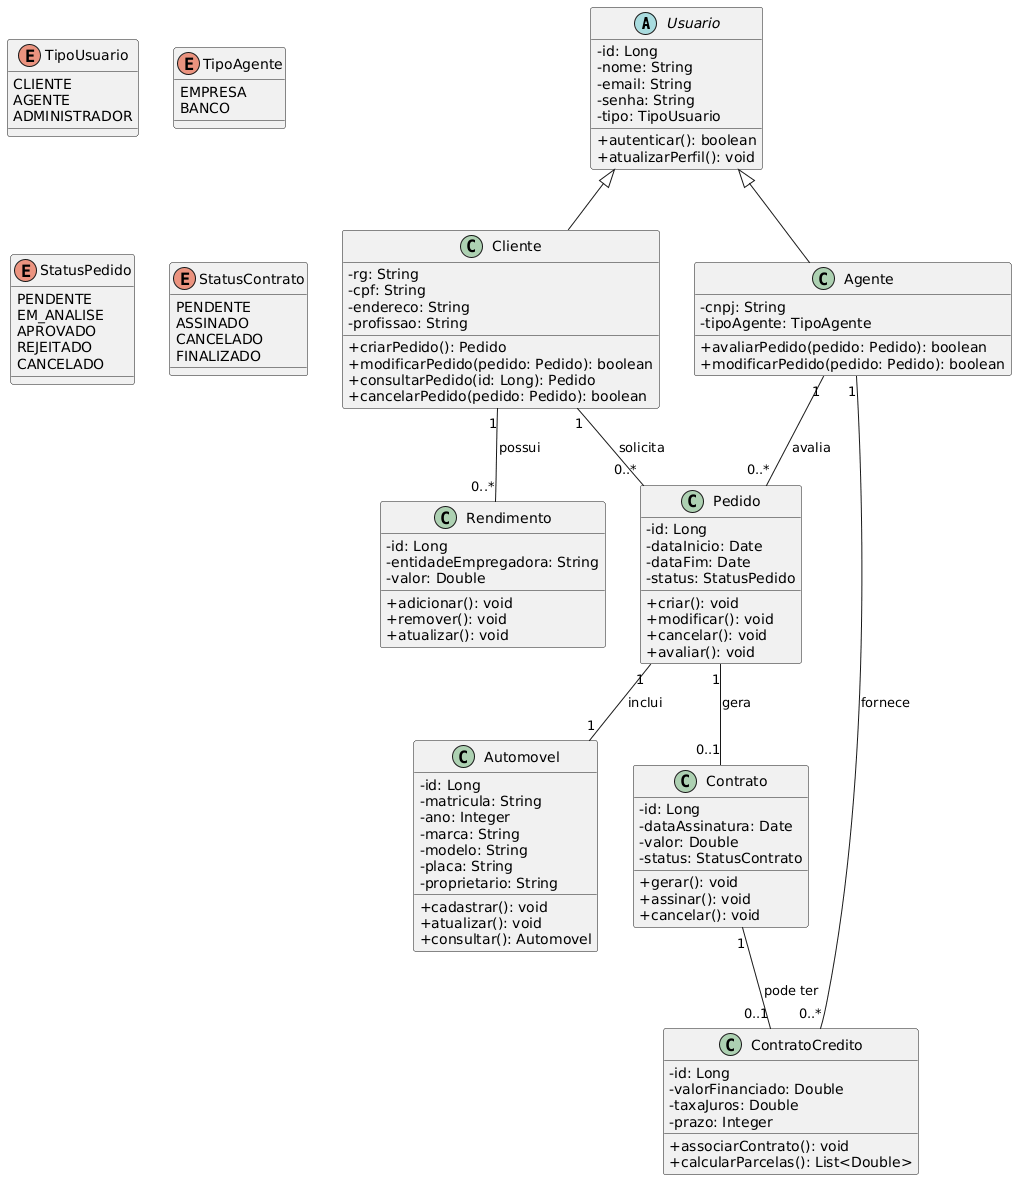

The diagram above was rendered by PlantUML. Its source (embedded in the PNG):
@startuml
skinparam classAttributeIconSize 0
skinparam classFontStyle bold
skinparam classAttributeFontStyle normal

abstract class Usuario {
-id: Long
-nome: String
-email: String
-senha: String
-tipo: TipoUsuario
+autenticar(): boolean
+atualizarPerfil(): void
}

class Cliente extends Usuario {
-rg: String
-cpf: String
-endereco: String
-profissao: String
+criarPedido(): Pedido
+modificarPedido(pedido: Pedido): boolean
+consultarPedido(id: Long): Pedido
+cancelarPedido(pedido: Pedido): boolean
}

class Agente extends Usuario {
-cnpj: String
-tipoAgente: TipoAgente
+avaliarPedido(pedido: Pedido): boolean
+modificarPedido(pedido: Pedido): boolean
}

class Rendimento {
-id: Long
-entidadeEmpregadora: String
-valor: Double
+adicionar(): void
+remover(): void
+atualizar(): void
}

class Automovel {
-id: Long
-matricula: String
-ano: Integer
-marca: String
-modelo: String
-placa: String
-proprietario: String
+cadastrar(): void
+atualizar(): void
+consultar(): Automovel
}

class Pedido {
-id: Long
-dataInicio: Date
-dataFim: Date
-status: StatusPedido
+criar(): void
+modificar(): void
+cancelar(): void
+avaliar(): void
}

class Contrato {
-id: Long
-dataAssinatura: Date
-valor: Double
-status: StatusContrato
+gerar(): void
+assinar(): void
+cancelar(): void
}

class ContratoCredito {
-id: Long
-valorFinanciado: Double
-taxaJuros: Double
-prazo: Integer
+associarContrato(): void
+calcularParcelas(): List<Double>
}

enum TipoUsuario {
CLIENTE
AGENTE
ADMINISTRADOR
}

enum TipoAgente {
EMPRESA
BANCO
}

enum StatusPedido {
PENDENTE
EM_ANALISE
APROVADO
REJEITADO
CANCELADO
}

enum StatusContrato {
PENDENTE
ASSINADO
CANCELADO
FINALIZADO
}

' Relacionamentos
Cliente "1" -- "0..*" Rendimento : possui
Cliente "1" -- "0..*" Pedido : solicita
Agente "1" -- "0..*" Pedido : avalia
Pedido "1" -- "1" Automovel : inclui
Pedido "1" -- "0..1" Contrato : gera
Contrato "1" -- "0..1" ContratoCredito : pode ter
Agente "1" -- "0..*" ContratoCredito : fornece
@enduml